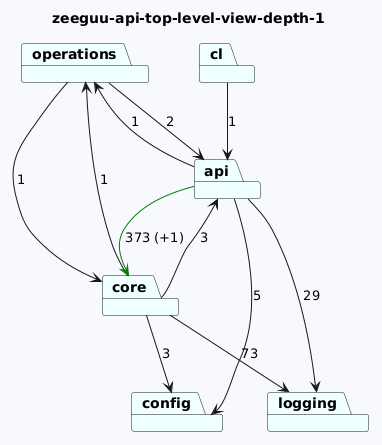

The diagram above was rendered by PlantUML. Its source (embedded in the PNG):
@startuml
skinparam backgroundColor GhostWhite
title zeeguu-api-top-level-view-depth-1
package "operations" #Azure
package "config" #Azure
package "api" #Azure
package "logging" #Azure
package "cl" #Azure
package "core" #Azure
"operations"-->"api"  : 2
"operations"-->"core"  : 1

"api"-->"logging"  : 29
"api"-->"config"  : 5
"api"-->"operations"  : 1
"api"-->"core" #Green : 373 (+1)

"cl"-->"api"  : 1
"core"-->"logging"  : 73
"core"-->"config"  : 3
"core"-->"api"  : 3
"core"-->"operations"  : 1
@enduml